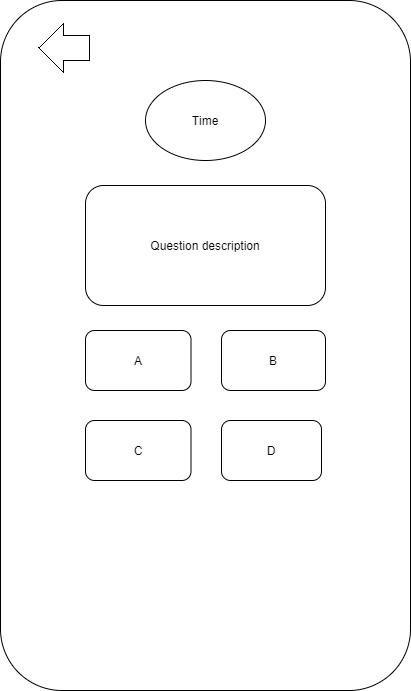

The diagram above was exported from draw.io. Its source (the exported page's mxGraphModel, read from the mxfile embedded in the PNG):
<mxGraphModel dx="1422" dy="737" grid="1" gridSize="10" guides="1" tooltips="1" connect="1" arrows="1" fold="1" page="1" pageScale="1" pageWidth="827" pageHeight="1169" math="0" shadow="0">
  <root>
    <mxCell id="0" />
    <mxCell id="1" parent="0" />
    <mxCell id="UpN7NcgJobrVk8KP2KEj-1" value="" style="rounded=1;whiteSpace=wrap;html=1;direction=south;" parent="1" vertex="1">
      <mxGeometry x="209" y="340" width="410" height="690" as="geometry" />
    </mxCell>
    <mxCell id="x27XFmBXtsNZ46G55HR6-8" value="Question description" style="rounded=1;whiteSpace=wrap;html=1;" vertex="1" parent="1">
      <mxGeometry x="294" y="525" width="240" height="120" as="geometry" />
    </mxCell>
    <mxCell id="x27XFmBXtsNZ46G55HR6-9" value="A" style="rounded=1;whiteSpace=wrap;html=1;" vertex="1" parent="1">
      <mxGeometry x="294" y="670" width="105.5" height="60" as="geometry" />
    </mxCell>
    <mxCell id="x27XFmBXtsNZ46G55HR6-10" value="B" style="rounded=1;whiteSpace=wrap;html=1;" vertex="1" parent="1">
      <mxGeometry x="430" y="670" width="104" height="60" as="geometry" />
    </mxCell>
    <mxCell id="x27XFmBXtsNZ46G55HR6-11" value="C" style="rounded=1;whiteSpace=wrap;html=1;" vertex="1" parent="1">
      <mxGeometry x="294" y="760" width="105.5" height="60" as="geometry" />
    </mxCell>
    <mxCell id="x27XFmBXtsNZ46G55HR6-12" value="D" style="rounded=1;whiteSpace=wrap;html=1;" vertex="1" parent="1">
      <mxGeometry x="430" y="760" width="100" height="60" as="geometry" />
    </mxCell>
    <mxCell id="x27XFmBXtsNZ46G55HR6-15" value="Time" style="ellipse;whiteSpace=wrap;html=1;" vertex="1" parent="1">
      <mxGeometry x="354" y="420" width="120" height="80" as="geometry" />
    </mxCell>
  </root>
</mxGraphModel>